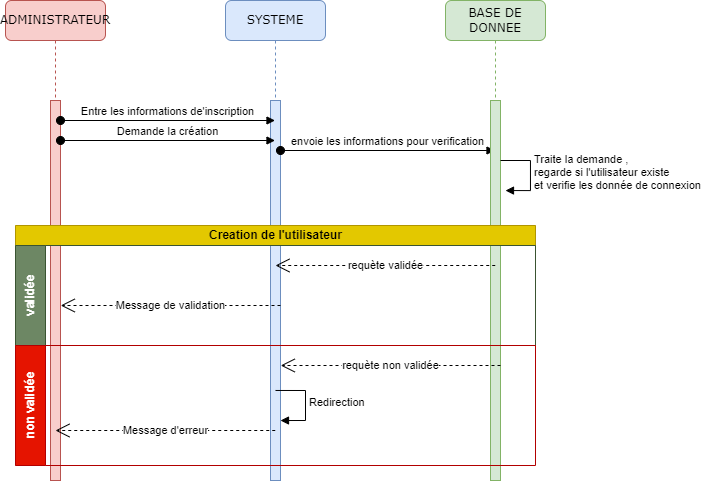

The diagram above was exported from draw.io. Its source (the exported page's mxGraphModel, read from the mxfile embedded in the PNG):
<mxGraphModel dx="750" dy="640" grid="1" gridSize="10" guides="1" tooltips="1" connect="1" arrows="1" fold="1" page="1" pageScale="1" pageWidth="1100" pageHeight="850" background="none" math="0" shadow="0">
  <root>
    <mxCell id="0" />
    <mxCell id="1" parent="0" />
    <mxCell id="7baba1c4bc27f4b0-2" value="SYSTEME" style="shape=umlLifeline;perimeter=lifelinePerimeter;whiteSpace=wrap;html=1;container=1;collapsible=0;recursiveResize=0;outlineConnect=0;rounded=1;shadow=0;comic=0;labelBackgroundColor=none;strokeWidth=1;fontFamily=Verdana;fontSize=12;align=center;fillColor=#dae8fc;strokeColor=#6c8ebf;" parent="1" vertex="1">
      <mxGeometry x="320" y="80" width="100" height="480" as="geometry" />
    </mxCell>
    <mxCell id="7baba1c4bc27f4b0-10" value="" style="html=1;points=[];perimeter=orthogonalPerimeter;rounded=0;shadow=0;comic=0;labelBackgroundColor=none;strokeWidth=1;fontFamily=Verdana;fontSize=12;align=center;fillColor=#dae8fc;strokeColor=#6c8ebf;" parent="7baba1c4bc27f4b0-2" vertex="1">
      <mxGeometry x="45" y="100" width="10" height="380" as="geometry" />
    </mxCell>
    <mxCell id="5S6YL0vjhJAFnm9CcPsZ-19" value="envoie les informations pour verification" style="html=1;verticalAlign=bottom;startArrow=oval;startFill=1;endArrow=block;startSize=8;curved=0;rounded=0;" edge="1" parent="7baba1c4bc27f4b0-2">
      <mxGeometry width="60" relative="1" as="geometry">
        <mxPoint x="55" y="150" as="sourcePoint" />
        <mxPoint x="269.5" y="150" as="targetPoint" />
      </mxGeometry>
    </mxCell>
    <mxCell id="7baba1c4bc27f4b0-3" value="BASE DE DONNEE" style="shape=umlLifeline;perimeter=lifelinePerimeter;whiteSpace=wrap;html=1;container=1;collapsible=0;recursiveResize=0;outlineConnect=0;rounded=1;shadow=0;comic=0;labelBackgroundColor=none;strokeWidth=1;fontFamily=Verdana;fontSize=12;align=center;fillColor=#d5e8d4;strokeColor=#82b366;" parent="1" vertex="1">
      <mxGeometry x="540" y="80" width="100" height="480" as="geometry" />
    </mxCell>
    <mxCell id="7baba1c4bc27f4b0-13" value="" style="html=1;points=[];perimeter=orthogonalPerimeter;rounded=0;shadow=0;comic=0;labelBackgroundColor=none;strokeWidth=1;fontFamily=Verdana;fontSize=12;align=center;fillColor=#d5e8d4;strokeColor=#82b366;" parent="7baba1c4bc27f4b0-3" vertex="1">
      <mxGeometry x="45" y="100" width="10" height="380" as="geometry" />
    </mxCell>
    <mxCell id="5S6YL0vjhJAFnm9CcPsZ-13" value="Traite la demande , &lt;br&gt;regarde si l'utilisateur existe &lt;br&gt;et verifie les donnée de connexion" style="html=1;align=left;spacingLeft=2;endArrow=block;rounded=0;edgeStyle=orthogonalEdgeStyle;curved=0;rounded=0;" edge="1" parent="7baba1c4bc27f4b0-3">
      <mxGeometry x="-0.0093" relative="1" as="geometry">
        <mxPoint x="55" y="160" as="sourcePoint" />
        <Array as="points">
          <mxPoint x="85" y="160" />
          <mxPoint x="85" y="190" />
        </Array>
        <mxPoint x="60" y="190.0526315789475" as="targetPoint" />
        <mxPoint as="offset" />
      </mxGeometry>
    </mxCell>
    <mxCell id="7baba1c4bc27f4b0-8" value="ADMINISTRATEUR" style="shape=umlLifeline;perimeter=lifelinePerimeter;whiteSpace=wrap;html=1;container=1;collapsible=0;recursiveResize=0;outlineConnect=0;rounded=1;shadow=0;comic=0;labelBackgroundColor=none;strokeWidth=1;fontFamily=Verdana;fontSize=12;align=center;fillColor=#f8cecc;strokeColor=#b85450;" parent="1" vertex="1">
      <mxGeometry x="100" y="80" width="100" height="480" as="geometry" />
    </mxCell>
    <mxCell id="7baba1c4bc27f4b0-9" value="" style="html=1;points=[];perimeter=orthogonalPerimeter;rounded=0;shadow=0;comic=0;labelBackgroundColor=none;strokeWidth=1;fontFamily=Verdana;fontSize=12;align=center;fillColor=#f8cecc;strokeColor=#b85450;" parent="7baba1c4bc27f4b0-8" vertex="1">
      <mxGeometry x="45" y="100" width="10" height="380" as="geometry" />
    </mxCell>
    <mxCell id="5S6YL0vjhJAFnm9CcPsZ-2" value="Entre les informations de'inscription" style="html=1;verticalAlign=bottom;startArrow=oval;startFill=1;endArrow=block;startSize=8;curved=0;rounded=0;" edge="1" parent="7baba1c4bc27f4b0-8">
      <mxGeometry width="60" relative="1" as="geometry">
        <mxPoint x="55" y="120" as="sourcePoint" />
        <mxPoint x="269.5" y="120" as="targetPoint" />
      </mxGeometry>
    </mxCell>
    <mxCell id="5S6YL0vjhJAFnm9CcPsZ-39" value="Demande la création" style="html=1;verticalAlign=bottom;startArrow=oval;startFill=1;endArrow=block;startSize=8;curved=0;rounded=0;" edge="1" parent="7baba1c4bc27f4b0-8">
      <mxGeometry width="60" relative="1" as="geometry">
        <mxPoint x="55" y="140" as="sourcePoint" />
        <mxPoint x="269.5" y="140" as="targetPoint" />
      </mxGeometry>
    </mxCell>
    <mxCell id="5S6YL0vjhJAFnm9CcPsZ-25" value="Creation de l'utilisateur" style="swimlane;childLayout=stackLayout;resizeParent=1;resizeParentMax=0;horizontal=1;startSize=20;horizontalStack=0;html=1;fillColor=#e3c800;fontColor=#000000;strokeColor=#B09500;" vertex="1" parent="1">
      <mxGeometry x="110" y="305" width="520" height="120" as="geometry" />
    </mxCell>
    <mxCell id="5S6YL0vjhJAFnm9CcPsZ-27" value="validée" style="swimlane;startSize=30;horizontal=0;html=1;fillColor=#6d8764;fontColor=#ffffff;strokeColor=#3A5431;" vertex="1" parent="5S6YL0vjhJAFnm9CcPsZ-25">
      <mxGeometry y="20" width="520" height="100" as="geometry" />
    </mxCell>
    <mxCell id="5S6YL0vjhJAFnm9CcPsZ-34" value="requète validée" style="endArrow=open;endSize=12;dashed=1;html=1;rounded=0;" edge="1" parent="5S6YL0vjhJAFnm9CcPsZ-27">
      <mxGeometry width="160" relative="1" as="geometry">
        <mxPoint x="479.74" y="19.999999999999886" as="sourcePoint" />
        <mxPoint x="259.99925925925925" y="19.999999999999886" as="targetPoint" />
      </mxGeometry>
    </mxCell>
    <mxCell id="5S6YL0vjhJAFnm9CcPsZ-35" value="Message de validation" style="endArrow=open;endSize=12;dashed=1;html=1;rounded=0;" edge="1" parent="5S6YL0vjhJAFnm9CcPsZ-27">
      <mxGeometry width="160" relative="1" as="geometry">
        <mxPoint x="265" y="59.999999999999886" as="sourcePoint" />
        <mxPoint x="45.25925925925924" y="59.999999999999886" as="targetPoint" />
      </mxGeometry>
    </mxCell>
    <mxCell id="5S6YL0vjhJAFnm9CcPsZ-29" value="non validée" style="swimlane;startSize=30;horizontal=0;html=1;fillColor=#e51400;fontColor=#ffffff;strokeColor=#B20000;" vertex="1" parent="1">
      <mxGeometry x="110" y="425" width="520" height="120" as="geometry" />
    </mxCell>
    <mxCell id="5S6YL0vjhJAFnm9CcPsZ-36" value="requète non validée" style="endArrow=open;endSize=12;dashed=1;html=1;rounded=0;" edge="1" parent="5S6YL0vjhJAFnm9CcPsZ-29">
      <mxGeometry width="160" relative="1" as="geometry">
        <mxPoint x="485" y="19.999999999999886" as="sourcePoint" />
        <mxPoint x="265.25925925925924" y="19.999999999999886" as="targetPoint" />
      </mxGeometry>
    </mxCell>
    <mxCell id="5S6YL0vjhJAFnm9CcPsZ-37" value="Redirection" style="html=1;align=left;spacingLeft=2;endArrow=block;rounded=0;edgeStyle=orthogonalEdgeStyle;curved=0;rounded=0;" edge="1" parent="5S6YL0vjhJAFnm9CcPsZ-29">
      <mxGeometry x="-0.0093" relative="1" as="geometry">
        <mxPoint x="260" y="44.97000000000003" as="sourcePoint" />
        <Array as="points">
          <mxPoint x="290" y="44.97000000000003" />
          <mxPoint x="290" y="74.97000000000003" />
        </Array>
        <mxPoint x="265" y="75.02263157894754" as="targetPoint" />
        <mxPoint as="offset" />
      </mxGeometry>
    </mxCell>
    <mxCell id="5S6YL0vjhJAFnm9CcPsZ-38" value="Message d'erreur" style="endArrow=open;endSize=12;dashed=1;html=1;rounded=0;" edge="1" parent="5S6YL0vjhJAFnm9CcPsZ-29">
      <mxGeometry width="160" relative="1" as="geometry">
        <mxPoint x="259.74" y="84.99999999999989" as="sourcePoint" />
        <mxPoint x="39.99925925925925" y="84.99999999999989" as="targetPoint" />
      </mxGeometry>
    </mxCell>
  </root>
</mxGraphModel>